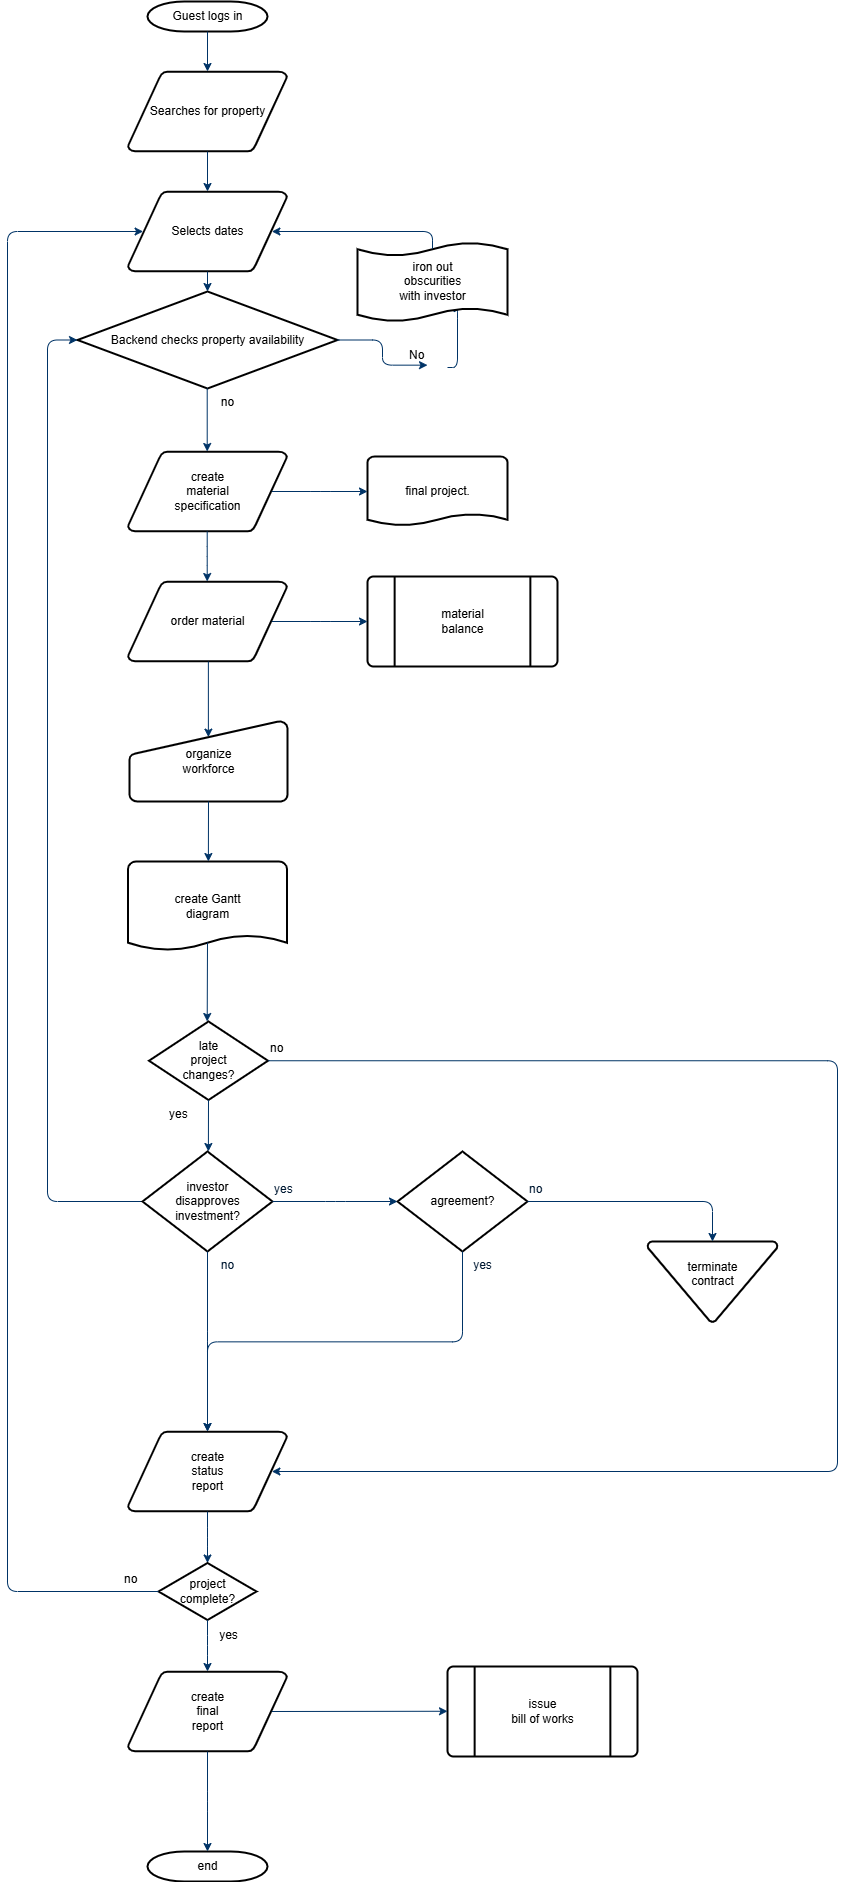

The diagram above was exported from draw.io. Its source (the exported page's mxGraphModel, read from the mxfile embedded in the PNG):
<mxGraphModel dx="925" dy="602" grid="1" gridSize="10" guides="1" tooltips="1" connect="1" arrows="1" fold="1" page="1" pageScale="1" pageWidth="1169" pageHeight="827" background="none" math="0" shadow="0">
  <root>
    <mxCell id="0" />
    <mxCell id="1" parent="0" />
    <mxCell id="2" value="Guest logs in" style="shape=mxgraph.flowchart.terminator;strokeWidth=2;gradientColor=none;gradientDirection=north;fontStyle=0;html=1;" parent="1" vertex="1">
      <mxGeometry x="260" y="60" width="120" height="30" as="geometry" />
    </mxCell>
    <mxCell id="3" value="Searches for property" style="shape=mxgraph.flowchart.data;strokeWidth=2;gradientColor=none;gradientDirection=north;fontStyle=0;html=1;" parent="1" vertex="1">
      <mxGeometry x="240.5" y="130" width="159" height="80" as="geometry" />
    </mxCell>
    <mxCell id="4" value="create&#10;material&#10;specification" style="shape=mxgraph.flowchart.data;strokeWidth=2;gradientColor=none;gradientDirection=north;fontStyle=0;html=1;" parent="1" vertex="1">
      <mxGeometry x="240.5" y="510" width="159" height="80" as="geometry" />
    </mxCell>
    <mxCell id="5" value="Selects dates" style="shape=mxgraph.flowchart.data;strokeWidth=2;gradientColor=none;gradientDirection=north;fontStyle=0;html=1;" parent="1" vertex="1">
      <mxGeometry x="240.5" y="250" width="159" height="80" as="geometry" />
    </mxCell>
    <mxCell id="6" value="Backend checks property availability" style="shape=mxgraph.flowchart.decision;strokeWidth=2;gradientColor=none;gradientDirection=north;fontStyle=0;html=1;" parent="1" vertex="1">
      <mxGeometry x="190" y="350" width="260" height="97" as="geometry" />
    </mxCell>
    <mxCell id="7" style="fontStyle=1;strokeColor=#003366;strokeWidth=1;html=1;" parent="1" source="2" target="3" edge="1">
      <mxGeometry relative="1" as="geometry" />
    </mxCell>
    <mxCell id="8" style="fontStyle=1;strokeColor=#003366;strokeWidth=1;html=1;" parent="1" source="3" target="5" edge="1">
      <mxGeometry relative="1" as="geometry" />
    </mxCell>
    <mxCell id="9" style="entryX=0.5;entryY=0;entryPerimeter=0;fontStyle=1;strokeColor=#003366;strokeWidth=1;html=1;" parent="1" source="5" target="6" edge="1">
      <mxGeometry relative="1" as="geometry" />
    </mxCell>
    <mxCell id="10" value="" style="edgeStyle=elbowEdgeStyle;elbow=horizontal;entryX=0.698;entryY=0.823;entryPerimeter=0;exitX=1;exitY=1;fontStyle=1;strokeColor=#003366;strokeWidth=1;html=1;entryDx=0;entryDy=0;exitDx=0;exitDy=0;" parent="1" source="11" target="51" edge="1">
      <mxGeometry x="381" y="28.5" width="100" height="100" as="geometry">
        <mxPoint x="750" y="447" as="sourcePoint" />
        <mxPoint x="765.395" y="318.5" as="targetPoint" />
        <Array as="points">
          <mxPoint x="570" y="420" />
        </Array>
      </mxGeometry>
    </mxCell>
    <mxCell id="12" value="" style="edgeStyle=elbowEdgeStyle;elbow=horizontal;fontColor=#001933;fontStyle=1;strokeColor=#003366;strokeWidth=1;html=1;" parent="1" source="6" target="4" edge="1">
      <mxGeometry width="100" height="100" as="geometry">
        <mxPoint y="100" as="sourcePoint" />
        <mxPoint x="100" as="targetPoint" />
      </mxGeometry>
    </mxCell>
    <mxCell id="13" value="order material" style="shape=mxgraph.flowchart.data;strokeWidth=2;gradientColor=none;gradientDirection=north;fontStyle=0;html=1;" parent="1" vertex="1">
      <mxGeometry x="240.5" y="640" width="159" height="80" as="geometry" />
    </mxCell>
    <mxCell id="14" value="no" style="text;fontStyle=0;html=1;strokeColor=none;gradientColor=none;fillColor=none;strokeWidth=2;align=center;" parent="1" vertex="1">
      <mxGeometry x="320" y="447" width="40" height="26" as="geometry" />
    </mxCell>
    <mxCell id="15" value="final project." style="shape=mxgraph.flowchart.document;strokeWidth=2;gradientColor=none;gradientDirection=north;fontStyle=0;html=1;" parent="1" vertex="1">
      <mxGeometry x="480" y="515" width="140" height="70" as="geometry" />
    </mxCell>
    <mxCell id="16" value="" style="edgeStyle=elbowEdgeStyle;elbow=horizontal;exitX=0.905;exitY=0.5;exitPerimeter=0;fontStyle=1;strokeColor=#003366;strokeWidth=1;html=1;" parent="1" source="4" target="15" edge="1">
      <mxGeometry width="100" height="100" as="geometry">
        <mxPoint y="100" as="sourcePoint" />
        <mxPoint x="100" as="targetPoint" />
      </mxGeometry>
    </mxCell>
    <mxCell id="17" value="" style="edgeStyle=elbowEdgeStyle;elbow=horizontal;fontStyle=1;strokeColor=#003366;strokeWidth=1;html=1;" parent="1" source="4" target="13" edge="1">
      <mxGeometry width="100" height="100" as="geometry">
        <mxPoint y="100" as="sourcePoint" />
        <mxPoint x="100" as="targetPoint" />
      </mxGeometry>
    </mxCell>
    <mxCell id="18" value="material&#10;balance" style="shape=mxgraph.flowchart.predefined_process;strokeWidth=2;gradientColor=none;gradientDirection=north;fontStyle=0;html=1;" parent="1" vertex="1">
      <mxGeometry x="480" y="635" width="190" height="90" as="geometry" />
    </mxCell>
    <mxCell id="19" value="" style="edgeStyle=elbowEdgeStyle;elbow=horizontal;exitX=0.905;exitY=0.5;exitPerimeter=0;fontStyle=1;strokeColor=#003366;strokeWidth=1;html=1;" parent="1" source="13" target="18" edge="1">
      <mxGeometry width="100" height="100" as="geometry">
        <mxPoint y="100" as="sourcePoint" />
        <mxPoint x="100" as="targetPoint" />
      </mxGeometry>
    </mxCell>
    <mxCell id="20" value="organize &#10;workforce" style="shape=mxgraph.flowchart.manual_input;strokeWidth=2;gradientColor=none;gradientDirection=north;fontStyle=0;html=1;" parent="1" vertex="1">
      <mxGeometry x="242" y="780" width="158" height="80" as="geometry" />
    </mxCell>
    <mxCell id="21" value="" style="edgeStyle=elbowEdgeStyle;elbow=horizontal;entryX=0.5;entryY=0.195;entryPerimeter=0;fontStyle=1;strokeColor=#003366;strokeWidth=1;html=1;" parent="1" source="13" target="20" edge="1">
      <mxGeometry width="100" height="100" as="geometry">
        <mxPoint y="100" as="sourcePoint" />
        <mxPoint x="100" as="targetPoint" />
      </mxGeometry>
    </mxCell>
    <mxCell id="22" value="create Gantt&#10;diagram" style="shape=mxgraph.flowchart.document;strokeWidth=2;gradientColor=none;gradientDirection=north;fontStyle=0;html=1;" parent="1" vertex="1">
      <mxGeometry x="240.5" y="920" width="159" height="90" as="geometry" />
    </mxCell>
    <mxCell id="23" value="" style="edgeStyle=elbowEdgeStyle;elbow=horizontal;exitX=0.5;exitY=1;exitPerimeter=0;fontStyle=1;strokeColor=#003366;strokeWidth=1;html=1;" parent="1" source="20" target="22" edge="1">
      <mxGeometry width="100" height="100" as="geometry">
        <mxPoint y="100" as="sourcePoint" />
        <mxPoint x="100" as="targetPoint" />
      </mxGeometry>
    </mxCell>
    <mxCell id="24" value="late&#10;project&#10;changes?" style="shape=mxgraph.flowchart.decision;strokeWidth=2;gradientColor=none;gradientDirection=north;fontStyle=0;html=1;" parent="1" vertex="1">
      <mxGeometry x="261.5" y="1080" width="119" height="78.5" as="geometry" />
    </mxCell>
    <mxCell id="25" value="" style="edgeStyle=elbowEdgeStyle;elbow=horizontal;exitX=0.5;exitY=0.9;exitPerimeter=0;fontStyle=1;strokeColor=#003366;strokeWidth=1;html=1;" parent="1" source="22" target="24" edge="1">
      <mxGeometry width="100" height="100" as="geometry">
        <mxPoint y="100" as="sourcePoint" />
        <mxPoint x="100" as="targetPoint" />
      </mxGeometry>
    </mxCell>
    <mxCell id="26" value="" style="edgeStyle=elbowEdgeStyle;elbow=horizontal;exitX=0;exitY=0.5;exitPerimeter=0;entryX=0;entryY=0.5;entryPerimeter=0;fontStyle=1;strokeColor=#003366;strokeWidth=1;html=1;" parent="1" source="28" target="6" edge="1">
      <mxGeometry width="100" height="100" as="geometry">
        <mxPoint y="100" as="sourcePoint" />
        <mxPoint x="100" as="targetPoint" />
        <Array as="points">
          <mxPoint x="160" y="850" />
        </Array>
      </mxGeometry>
    </mxCell>
    <mxCell id="27" value="yes" style="text;fontStyle=0;html=1;strokeColor=none;gradientColor=none;fillColor=none;strokeWidth=2;" parent="1" vertex="1">
      <mxGeometry x="280" y="1158.5" width="40" height="26" as="geometry" />
    </mxCell>
    <mxCell id="28" value="investor&#10;disapproves&#10; investment?" style="shape=mxgraph.flowchart.decision;strokeWidth=2;gradientColor=none;gradientDirection=north;fontStyle=0;html=1;" parent="1" vertex="1">
      <mxGeometry x="255" y="1210" width="130" height="100" as="geometry" />
    </mxCell>
    <mxCell id="29" value="agreement?" style="shape=mxgraph.flowchart.decision;strokeWidth=2;gradientColor=none;gradientDirection=north;fontStyle=0;html=1;" parent="1" vertex="1">
      <mxGeometry x="510" y="1210" width="130" height="100" as="geometry" />
    </mxCell>
    <mxCell id="30" value="" style="edgeStyle=elbowEdgeStyle;elbow=horizontal;exitX=0.5;exitY=1;exitPerimeter=0;fontStyle=1;strokeColor=#003366;strokeWidth=1;html=1;" parent="1" source="24" target="28" edge="1">
      <mxGeometry width="100" height="100" as="geometry">
        <mxPoint y="100" as="sourcePoint" />
        <mxPoint x="100" as="targetPoint" />
      </mxGeometry>
    </mxCell>
    <mxCell id="31" value="" style="edgeStyle=elbowEdgeStyle;elbow=horizontal;exitX=1;exitY=0.5;exitPerimeter=0;entryX=0;entryY=0.5;entryPerimeter=0;fontStyle=1;strokeColor=#003366;strokeWidth=1;html=1;" parent="1" source="28" target="29" edge="1">
      <mxGeometry width="100" height="100" as="geometry">
        <mxPoint y="100" as="sourcePoint" />
        <mxPoint x="100" as="targetPoint" />
      </mxGeometry>
    </mxCell>
    <mxCell id="32" value="terminate&#10;contract&#10;" style="shape=mxgraph.flowchart.merge_or_storage;strokeWidth=2;gradientColor=none;gradientDirection=north;fontStyle=0;html=1;" parent="1" vertex="1">
      <mxGeometry x="760" y="1300" width="130" height="80.5" as="geometry" />
    </mxCell>
    <mxCell id="33" value="" style="edgeStyle=elbowEdgeStyle;elbow=vertical;exitX=1;exitY=0.5;exitPerimeter=0;entryX=0.5;entryY=0;entryPerimeter=0;fontStyle=1;strokeColor=#003366;strokeWidth=1;html=1;" parent="1" source="29" target="32" edge="1">
      <mxGeometry width="100" height="100" as="geometry">
        <mxPoint y="100" as="sourcePoint" />
        <mxPoint x="100" as="targetPoint" />
        <Array as="points">
          <mxPoint x="740" y="1260" />
        </Array>
      </mxGeometry>
    </mxCell>
    <mxCell id="34" value="create&#10;status&#10;report" style="shape=mxgraph.flowchart.data;strokeWidth=2;gradientColor=none;gradientDirection=north;fontStyle=0;html=1;" parent="1" vertex="1">
      <mxGeometry x="240.5" y="1490" width="159" height="80" as="geometry" />
    </mxCell>
    <mxCell id="35" value="" style="edgeStyle=elbowEdgeStyle;elbow=vertical;exitX=0.5;exitY=1;exitPerimeter=0;fontColor=#001933;fontStyle=1;strokeColor=#003366;strokeWidth=1;html=1;" parent="1" source="28" target="34" edge="1">
      <mxGeometry width="100" height="100" as="geometry">
        <mxPoint y="100" as="sourcePoint" />
        <mxPoint x="100" as="targetPoint" />
      </mxGeometry>
    </mxCell>
    <mxCell id="36" value="" style="edgeStyle=elbowEdgeStyle;elbow=vertical;exitX=0.5;exitY=1;exitPerimeter=0;entryX=0.5;entryY=0;entryPerimeter=0;fontStyle=1;strokeColor=#003366;strokeWidth=1;html=1;" parent="1" source="29" target="34" edge="1">
      <mxGeometry width="100" height="100" as="geometry">
        <mxPoint y="100" as="sourcePoint" />
        <mxPoint x="100" as="targetPoint" />
      </mxGeometry>
    </mxCell>
    <mxCell id="37" value="project&#10;complete?" style="shape=mxgraph.flowchart.decision;strokeWidth=2;gradientColor=none;gradientDirection=north;fontStyle=0;html=1;" parent="1" vertex="1">
      <mxGeometry x="271" y="1621.5" width="98" height="57" as="geometry" />
    </mxCell>
    <mxCell id="38" value="create&#10;final&#10;report" style="shape=mxgraph.flowchart.data;strokeWidth=2;gradientColor=none;gradientDirection=north;fontStyle=0;html=1;" parent="1" vertex="1">
      <mxGeometry x="240.5" y="1730" width="159" height="80" as="geometry" />
    </mxCell>
    <mxCell id="39" value="issue&#10;bill of works" style="shape=mxgraph.flowchart.predefined_process;strokeWidth=2;gradientColor=none;gradientDirection=north;fontStyle=0;html=1;" parent="1" vertex="1">
      <mxGeometry x="560" y="1725" width="190" height="90" as="geometry" />
    </mxCell>
    <mxCell id="40" value="end" style="shape=mxgraph.flowchart.terminator;strokeWidth=2;gradientColor=none;gradientDirection=north;fontStyle=0;html=1;" parent="1" vertex="1">
      <mxGeometry x="260" y="1910" width="120" height="30" as="geometry" />
    </mxCell>
    <mxCell id="41" value="" style="edgeStyle=elbowEdgeStyle;elbow=vertical;exitX=0.5;exitY=1;exitPerimeter=0;entryX=0.5;entryY=0;entryPerimeter=0;fontStyle=1;strokeColor=#003366;strokeWidth=1;html=1;" parent="1" source="34" target="37" edge="1">
      <mxGeometry width="100" height="100" as="geometry">
        <mxPoint y="100" as="sourcePoint" />
        <mxPoint x="100" as="targetPoint" />
      </mxGeometry>
    </mxCell>
    <mxCell id="42" value="" style="edgeStyle=elbowEdgeStyle;elbow=vertical;exitX=0.5;exitY=1;exitPerimeter=0;entryX=0.5;entryY=0;entryPerimeter=0;fontStyle=1;strokeColor=#003366;strokeWidth=1;html=1;" parent="1" source="37" target="38" edge="1">
      <mxGeometry width="100" height="100" as="geometry">
        <mxPoint y="100" as="sourcePoint" />
        <mxPoint x="100" as="targetPoint" />
      </mxGeometry>
    </mxCell>
    <mxCell id="43" value="" style="edgeStyle=elbowEdgeStyle;elbow=vertical;exitX=0.5;exitY=1;exitPerimeter=0;entryX=0.5;entryY=0;entryPerimeter=0;fontStyle=1;strokeColor=#003366;strokeWidth=1;html=1;" parent="1" source="38" target="40" edge="1">
      <mxGeometry width="100" height="100" as="geometry">
        <mxPoint y="100" as="sourcePoint" />
        <mxPoint x="100" as="targetPoint" />
      </mxGeometry>
    </mxCell>
    <mxCell id="44" value="" style="edgeStyle=elbowEdgeStyle;elbow=vertical;exitX=0.905;exitY=0.5;exitPerimeter=0;entryX=0;entryY=0.5;entryPerimeter=0;fontStyle=1;strokeColor=#003366;strokeWidth=1;html=1;" parent="1" source="38" target="39" edge="1">
      <mxGeometry width="100" height="100" as="geometry">
        <mxPoint y="100" as="sourcePoint" />
        <mxPoint x="100" as="targetPoint" />
      </mxGeometry>
    </mxCell>
    <mxCell id="45" value="" style="edgeStyle=elbowEdgeStyle;elbow=horizontal;exitX=1;exitY=0.5;exitPerimeter=0;entryX=0.905;entryY=0.5;entryPerimeter=0;fontStyle=1;strokeColor=#003366;strokeWidth=1;html=1;" parent="1" source="24" target="34" edge="1">
      <mxGeometry width="100" height="100" as="geometry">
        <mxPoint y="100" as="sourcePoint" />
        <mxPoint x="100" as="targetPoint" />
        <Array as="points">
          <mxPoint x="950" y="1320" />
        </Array>
      </mxGeometry>
    </mxCell>
    <mxCell id="46" value="no" style="text;fontStyle=0;html=1;strokeColor=none;gradientColor=none;fillColor=none;strokeWidth=2;" parent="1" vertex="1">
      <mxGeometry x="380.5" y="1093.25" width="40" height="26" as="geometry" />
    </mxCell>
    <mxCell id="47" value="yes" style="text;fontColor=#001933;fontStyle=0;html=1;strokeColor=none;gradientColor=none;fillColor=none;strokeWidth=2;" parent="1" vertex="1">
      <mxGeometry x="385" y="1234" width="40" height="26" as="geometry" />
    </mxCell>
    <mxCell id="48" value="no" style="text;fontColor=#001933;fontStyle=0;html=1;strokeColor=none;gradientColor=none;fillColor=none;strokeWidth=2;align=center;" parent="1" vertex="1">
      <mxGeometry x="320" y="1310" width="40" height="26" as="geometry" />
    </mxCell>
    <mxCell id="49" value="yes" style="text;fontColor=#001933;fontStyle=0;html=1;strokeColor=none;gradientColor=none;fillColor=none;strokeWidth=2;align=center;" parent="1" vertex="1">
      <mxGeometry x="575" y="1310" width="40" height="26" as="geometry" />
    </mxCell>
    <mxCell id="50" value="no" style="text;fontColor=#001933;fontStyle=0;html=1;strokeColor=none;gradientColor=none;fillColor=none;strokeWidth=2;" parent="1" vertex="1">
      <mxGeometry x="640" y="1234" width="40" height="26" as="geometry" />
    </mxCell>
    <mxCell id="51" value="iron out&#10;obscurities &#10;with investor" style="shape=mxgraph.flowchart.paper_tape;strokeWidth=2;gradientColor=none;gradientDirection=north;fontStyle=0;html=1;" parent="1" vertex="1">
      <mxGeometry x="470" y="300" width="150" height="81" as="geometry" />
    </mxCell>
    <mxCell id="52" value="" style="edgeStyle=elbowEdgeStyle;elbow=horizontal;exitX=0.5;exitY=0.09;exitPerimeter=0;entryX=0.905;entryY=0.5;entryPerimeter=0;fontStyle=1;strokeColor=#003366;strokeWidth=1;html=1;" parent="1" source="51" target="5" edge="1">
      <mxGeometry width="100" height="100" as="geometry">
        <mxPoint y="100" as="sourcePoint" />
        <mxPoint x="100" as="targetPoint" />
        <Array as="points">
          <mxPoint x="545" y="300" />
        </Array>
      </mxGeometry>
    </mxCell>
    <mxCell id="53" value="yes" style="text;fontStyle=0;html=1;strokeColor=none;gradientColor=none;fillColor=none;strokeWidth=2;align=center;" parent="1" vertex="1">
      <mxGeometry x="321" y="1680" width="40" height="26" as="geometry" />
    </mxCell>
    <mxCell id="54" value="" style="edgeStyle=elbowEdgeStyle;elbow=horizontal;exitX=0;exitY=0.5;exitPerimeter=0;entryX=0.095;entryY=0.5;entryPerimeter=0;fontStyle=1;strokeColor=#003366;strokeWidth=1;html=1;" parent="1" source="37" target="5" edge="1">
      <mxGeometry width="100" height="100" as="geometry">
        <mxPoint y="100" as="sourcePoint" />
        <mxPoint x="100" as="targetPoint" />
        <Array as="points">
          <mxPoint x="120" y="970" />
        </Array>
      </mxGeometry>
    </mxCell>
    <mxCell id="55" value="no" style="text;fontStyle=0;html=1;strokeColor=none;gradientColor=none;fillColor=none;strokeWidth=2;" parent="1" vertex="1">
      <mxGeometry x="235" y="1624" width="40" height="26" as="geometry" />
    </mxCell>
    <mxCell id="ixMtDf-BvabNP5Y6eP5t-55" value="" style="edgeStyle=elbowEdgeStyle;elbow=horizontal;entryX=0.5;entryY=0.91;entryPerimeter=0;exitX=1;exitY=0.5;exitPerimeter=0;fontStyle=1;strokeColor=#003366;strokeWidth=1;html=1;" parent="1" source="6" target="11" edge="1">
      <mxGeometry x="381" y="28.5" width="100" height="100" as="geometry">
        <mxPoint x="370" y="399" as="sourcePoint" />
        <mxPoint x="545" y="374" as="targetPoint" />
        <Array as="points" />
      </mxGeometry>
    </mxCell>
    <mxCell id="11" value="No" style="text;fontStyle=0;html=1;strokeColor=none;gradientColor=none;fillColor=none;strokeWidth=2;" parent="1" vertex="1">
      <mxGeometry x="520" y="400" width="40" height="26" as="geometry" />
    </mxCell>
  </root>
</mxGraphModel>